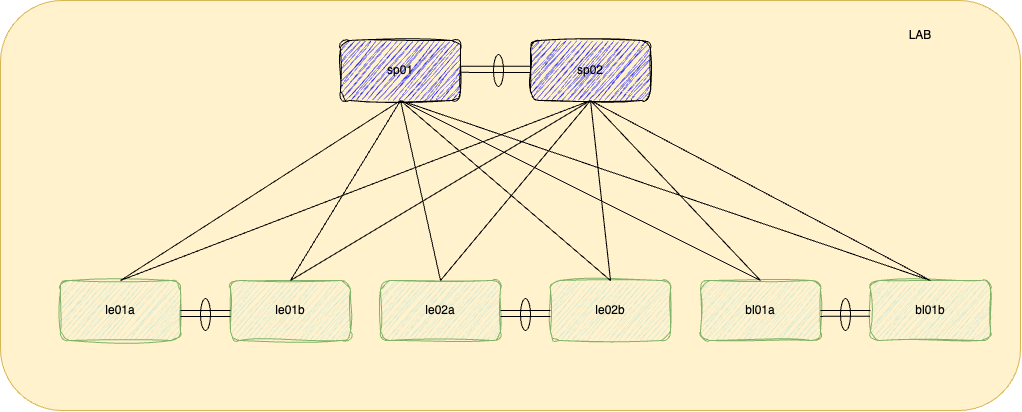

The diagram above was exported from draw.io. Its source (the exported page's mxGraphModel, read from the mxfile embedded in the PNG):
<mxGraphModel dx="2117" dy="966" grid="1" gridSize="10" guides="1" tooltips="1" connect="1" arrows="1" fold="1" page="1" pageScale="1" pageWidth="827" pageHeight="1169" math="0" shadow="0">
  <root>
    <mxCell id="0" />
    <mxCell id="1" parent="0" />
    <mxCell id="8YRlEvG7Kd5vWlpOlJPf-3" value="" style="rounded=1;whiteSpace=wrap;html=1;fillColor=#fff2cc;strokeColor=#d6b656;" parent="1" vertex="1">
      <mxGeometry x="460" y="410" width="1020" height="410" as="geometry" />
    </mxCell>
    <mxCell id="8YRlEvG7Kd5vWlpOlJPf-6" value="le01a" style="rounded=1;whiteSpace=wrap;html=1;fillColor=#d5e8d4;strokeColor=#82b366;sketch=1;curveFitting=1;jiggle=2;" parent="1" vertex="1">
      <mxGeometry x="520" y="690" width="120" height="60" as="geometry" />
    </mxCell>
    <mxCell id="8YRlEvG7Kd5vWlpOlJPf-7" value="le01b" style="rounded=1;whiteSpace=wrap;html=1;fillColor=#d5e8d4;strokeColor=#82b366;sketch=1;curveFitting=1;jiggle=2;" parent="1" vertex="1">
      <mxGeometry x="690" y="690" width="120" height="60" as="geometry" />
    </mxCell>
    <mxCell id="8YRlEvG7Kd5vWlpOlJPf-8" value="le02a" style="rounded=1;whiteSpace=wrap;html=1;fillColor=#d5e8d4;strokeColor=#82b366;sketch=1;curveFitting=1;jiggle=2;" parent="1" vertex="1">
      <mxGeometry x="840" y="690" width="120" height="60" as="geometry" />
    </mxCell>
    <mxCell id="8YRlEvG7Kd5vWlpOlJPf-9" value="le02b" style="rounded=1;whiteSpace=wrap;html=1;fillColor=#d5e8d4;strokeColor=#82b366;sketch=1;curveFitting=1;jiggle=2;" parent="1" vertex="1">
      <mxGeometry x="1010" y="690" width="120" height="60" as="geometry" />
    </mxCell>
    <mxCell id="8YRlEvG7Kd5vWlpOlJPf-10" value="" style="ellipse;whiteSpace=wrap;html=1;fillColor=none;" parent="1" vertex="1">
      <mxGeometry x="1300" y="708.05" width="10" height="31.95" as="geometry" />
    </mxCell>
    <mxCell id="8YRlEvG7Kd5vWlpOlJPf-11" value="bl01a" style="rounded=1;whiteSpace=wrap;html=1;fillColor=#d5e8d4;strokeColor=#82b366;sketch=1;curveFitting=1;jiggle=2;" parent="1" vertex="1">
      <mxGeometry x="1160" y="690" width="120" height="60" as="geometry" />
    </mxCell>
    <mxCell id="8YRlEvG7Kd5vWlpOlJPf-12" value="bl01b" style="rounded=1;whiteSpace=wrap;html=1;fillColor=#d5e8d4;strokeColor=#82b366;sketch=1;curveFitting=1;jiggle=2;" parent="1" vertex="1">
      <mxGeometry x="1330" y="690" width="120" height="60" as="geometry" />
    </mxCell>
    <mxCell id="8YRlEvG7Kd5vWlpOlJPf-13" value="" style="endArrow=none;html=1;rounded=0;exitX=1;exitY=0.5;exitDx=0;exitDy=0;entryX=-0.004;entryY=0.594;entryDx=0;entryDy=0;entryPerimeter=0;" parent="1" target="8YRlEvG7Kd5vWlpOlJPf-12" edge="1">
      <mxGeometry width="50" height="50" relative="1" as="geometry">
        <mxPoint x="1280" y="725.89" as="sourcePoint" />
        <mxPoint x="1330" y="725.89" as="targetPoint" />
      </mxGeometry>
    </mxCell>
    <mxCell id="8YRlEvG7Kd5vWlpOlJPf-14" value="" style="endArrow=none;html=1;rounded=0;exitX=1;exitY=0.5;exitDx=0;exitDy=0;entryX=-0.004;entryY=0.594;entryDx=0;entryDy=0;entryPerimeter=0;" parent="1" edge="1">
      <mxGeometry width="50" height="50" relative="1" as="geometry">
        <mxPoint x="1280" y="719.89" as="sourcePoint" />
        <mxPoint x="1330" y="720" as="targetPoint" />
      </mxGeometry>
    </mxCell>
    <mxCell id="8YRlEvG7Kd5vWlpOlJPf-15" value="sp01" style="rounded=1;whiteSpace=wrap;html=1;fillColor=#3333FF;strokeColor=#000000;sketch=1;curveFitting=1;jiggle=2;" parent="1" vertex="1">
      <mxGeometry x="800" y="450" width="120" height="60" as="geometry" />
    </mxCell>
    <mxCell id="8YRlEvG7Kd5vWlpOlJPf-16" value="sp02" style="rounded=1;whiteSpace=wrap;html=1;fillColor=#3333FF;strokeColor=#000000;sketch=1;curveFitting=1;jiggle=2;" parent="1" vertex="1">
      <mxGeometry x="990" y="450" width="120" height="60" as="geometry" />
    </mxCell>
    <mxCell id="8YRlEvG7Kd5vWlpOlJPf-21" value="" style="endArrow=none;html=1;rounded=0;entryX=0.5;entryY=1;entryDx=0;entryDy=0;strokeColor=#000000;exitX=0.5;exitY=0;exitDx=0;exitDy=0;" parent="1" source="8YRlEvG7Kd5vWlpOlJPf-6" target="8YRlEvG7Kd5vWlpOlJPf-15" edge="1">
      <mxGeometry width="50" height="50" relative="1" as="geometry">
        <mxPoint x="280" y="720" as="sourcePoint" />
        <mxPoint x="940" y="540" as="targetPoint" />
      </mxGeometry>
    </mxCell>
    <mxCell id="8YRlEvG7Kd5vWlpOlJPf-22" value="" style="endArrow=none;html=1;rounded=0;entryX=0.5;entryY=1;entryDx=0;entryDy=0;strokeColor=#000000;exitX=0.5;exitY=0;exitDx=0;exitDy=0;" parent="1" source="8YRlEvG7Kd5vWlpOlJPf-6" target="8YRlEvG7Kd5vWlpOlJPf-16" edge="1">
      <mxGeometry width="50" height="50" relative="1" as="geometry">
        <mxPoint x="290" y="730" as="sourcePoint" />
        <mxPoint x="950" y="550" as="targetPoint" />
      </mxGeometry>
    </mxCell>
    <mxCell id="8YRlEvG7Kd5vWlpOlJPf-23" value="" style="endArrow=none;html=1;rounded=0;entryX=0.5;entryY=1;entryDx=0;entryDy=0;strokeColor=#000000;exitX=0.5;exitY=0;exitDx=0;exitDy=0;" parent="1" source="8YRlEvG7Kd5vWlpOlJPf-7" target="8YRlEvG7Kd5vWlpOlJPf-15" edge="1">
      <mxGeometry width="50" height="50" relative="1" as="geometry">
        <mxPoint x="300" y="740" as="sourcePoint" />
        <mxPoint x="960" y="560" as="targetPoint" />
      </mxGeometry>
    </mxCell>
    <mxCell id="8YRlEvG7Kd5vWlpOlJPf-24" value="" style="endArrow=none;html=1;rounded=0;strokeColor=#000000;exitX=0.5;exitY=0;exitDx=0;exitDy=0;" parent="1" source="8YRlEvG7Kd5vWlpOlJPf-7" edge="1">
      <mxGeometry width="50" height="50" relative="1" as="geometry">
        <mxPoint x="310" y="750" as="sourcePoint" />
        <mxPoint x="1050" y="510" as="targetPoint" />
      </mxGeometry>
    </mxCell>
    <mxCell id="8YRlEvG7Kd5vWlpOlJPf-25" value="" style="endArrow=none;html=1;rounded=0;strokeColor=#000000;exitX=0.5;exitY=0;exitDx=0;exitDy=0;entryX=0.5;entryY=1;entryDx=0;entryDy=0;" parent="1" source="8YRlEvG7Kd5vWlpOlJPf-8" target="8YRlEvG7Kd5vWlpOlJPf-15" edge="1">
      <mxGeometry width="50" height="50" relative="1" as="geometry">
        <mxPoint x="320" y="760" as="sourcePoint" />
        <mxPoint x="740" y="510" as="targetPoint" />
      </mxGeometry>
    </mxCell>
    <mxCell id="8YRlEvG7Kd5vWlpOlJPf-26" value="" style="endArrow=none;html=1;rounded=0;entryX=0.5;entryY=1;entryDx=0;entryDy=0;strokeColor=#000000;exitX=0.5;exitY=0;exitDx=0;exitDy=0;" parent="1" source="8YRlEvG7Kd5vWlpOlJPf-8" target="8YRlEvG7Kd5vWlpOlJPf-16" edge="1">
      <mxGeometry width="50" height="50" relative="1" as="geometry">
        <mxPoint x="330" y="770" as="sourcePoint" />
        <mxPoint x="990" y="590" as="targetPoint" />
      </mxGeometry>
    </mxCell>
    <mxCell id="8YRlEvG7Kd5vWlpOlJPf-27" value="" style="endArrow=none;html=1;rounded=0;entryX=0.5;entryY=0;entryDx=0;entryDy=0;strokeColor=#000000;exitX=0.5;exitY=1;exitDx=0;exitDy=0;" parent="1" source="8YRlEvG7Kd5vWlpOlJPf-15" target="8YRlEvG7Kd5vWlpOlJPf-9" edge="1">
      <mxGeometry width="50" height="50" relative="1" as="geometry">
        <mxPoint x="340" y="780" as="sourcePoint" />
        <mxPoint x="1000" y="600" as="targetPoint" />
      </mxGeometry>
    </mxCell>
    <mxCell id="8YRlEvG7Kd5vWlpOlJPf-28" value="" style="endArrow=none;html=1;rounded=0;strokeColor=#000000;exitX=0.5;exitY=0;exitDx=0;exitDy=0;entryX=0.5;entryY=1;entryDx=0;entryDy=0;" parent="1" source="8YRlEvG7Kd5vWlpOlJPf-9" target="8YRlEvG7Kd5vWlpOlJPf-16" edge="1">
      <mxGeometry width="50" height="50" relative="1" as="geometry">
        <mxPoint x="350" y="790" as="sourcePoint" />
        <mxPoint x="910" y="510" as="targetPoint" />
      </mxGeometry>
    </mxCell>
    <mxCell id="8YRlEvG7Kd5vWlpOlJPf-29" value="" style="endArrow=none;html=1;rounded=0;strokeColor=#000000;exitX=0.5;exitY=0;exitDx=0;exitDy=0;entryX=0.5;entryY=1;entryDx=0;entryDy=0;" parent="1" source="8YRlEvG7Kd5vWlpOlJPf-11" target="8YRlEvG7Kd5vWlpOlJPf-15" edge="1">
      <mxGeometry width="50" height="50" relative="1" as="geometry">
        <mxPoint x="360" y="800" as="sourcePoint" />
        <mxPoint x="740" y="510" as="targetPoint" />
      </mxGeometry>
    </mxCell>
    <mxCell id="8YRlEvG7Kd5vWlpOlJPf-30" value="" style="endArrow=none;html=1;rounded=0;entryX=0.5;entryY=0;entryDx=0;entryDy=0;strokeColor=#000000;exitX=0.5;exitY=1;exitDx=0;exitDy=0;" parent="1" source="8YRlEvG7Kd5vWlpOlJPf-16" target="8YRlEvG7Kd5vWlpOlJPf-11" edge="1">
      <mxGeometry width="50" height="50" relative="1" as="geometry">
        <mxPoint x="910" y="510" as="sourcePoint" />
        <mxPoint x="1030" y="630" as="targetPoint" />
      </mxGeometry>
    </mxCell>
    <mxCell id="8YRlEvG7Kd5vWlpOlJPf-31" value="" style="endArrow=none;html=1;rounded=0;entryX=0.5;entryY=0;entryDx=0;entryDy=0;strokeColor=#000000;exitX=0.5;exitY=1;exitDx=0;exitDy=0;" parent="1" source="8YRlEvG7Kd5vWlpOlJPf-15" target="8YRlEvG7Kd5vWlpOlJPf-12" edge="1">
      <mxGeometry width="50" height="50" relative="1" as="geometry">
        <mxPoint x="380" y="820" as="sourcePoint" />
        <mxPoint x="1040" y="640" as="targetPoint" />
      </mxGeometry>
    </mxCell>
    <mxCell id="8YRlEvG7Kd5vWlpOlJPf-32" value="" style="endArrow=none;html=1;rounded=0;entryX=0.5;entryY=0;entryDx=0;entryDy=0;strokeColor=#000000;exitX=0.5;exitY=1;exitDx=0;exitDy=0;" parent="1" source="8YRlEvG7Kd5vWlpOlJPf-16" target="8YRlEvG7Kd5vWlpOlJPf-12" edge="1">
      <mxGeometry width="50" height="50" relative="1" as="geometry">
        <mxPoint x="390" y="830" as="sourcePoint" />
        <mxPoint x="1050" y="650" as="targetPoint" />
      </mxGeometry>
    </mxCell>
    <mxCell id="8YRlEvG7Kd5vWlpOlJPf-37" value="LAB" style="text;html=1;align=center;verticalAlign=middle;whiteSpace=wrap;rounded=0;" parent="1" vertex="1">
      <mxGeometry x="1350" y="430" width="60" height="30" as="geometry" />
    </mxCell>
    <mxCell id="Bb-EKlxhvRFYhKH5uXJZ-1" value="" style="ellipse;whiteSpace=wrap;html=1;fillColor=none;" parent="1" vertex="1">
      <mxGeometry x="980" y="708.05" width="10" height="31.95" as="geometry" />
    </mxCell>
    <mxCell id="Bb-EKlxhvRFYhKH5uXJZ-2" value="" style="endArrow=none;html=1;rounded=0;exitX=1;exitY=0.5;exitDx=0;exitDy=0;entryX=-0.004;entryY=0.594;entryDx=0;entryDy=0;entryPerimeter=0;" parent="1" edge="1">
      <mxGeometry width="50" height="50" relative="1" as="geometry">
        <mxPoint x="960" y="725.89" as="sourcePoint" />
        <mxPoint x="1010" y="726" as="targetPoint" />
      </mxGeometry>
    </mxCell>
    <mxCell id="Bb-EKlxhvRFYhKH5uXJZ-3" value="" style="endArrow=none;html=1;rounded=0;exitX=1;exitY=0.5;exitDx=0;exitDy=0;entryX=-0.004;entryY=0.594;entryDx=0;entryDy=0;entryPerimeter=0;" parent="1" edge="1">
      <mxGeometry width="50" height="50" relative="1" as="geometry">
        <mxPoint x="960" y="719.89" as="sourcePoint" />
        <mxPoint x="1010" y="720" as="targetPoint" />
      </mxGeometry>
    </mxCell>
    <mxCell id="Bb-EKlxhvRFYhKH5uXJZ-7" value="" style="ellipse;whiteSpace=wrap;html=1;fillColor=none;" parent="1" vertex="1">
      <mxGeometry x="660" y="708.05" width="10" height="31.95" as="geometry" />
    </mxCell>
    <mxCell id="Bb-EKlxhvRFYhKH5uXJZ-8" value="" style="endArrow=none;html=1;rounded=0;exitX=1;exitY=0.5;exitDx=0;exitDy=0;entryX=-0.004;entryY=0.594;entryDx=0;entryDy=0;entryPerimeter=0;" parent="1" edge="1">
      <mxGeometry width="50" height="50" relative="1" as="geometry">
        <mxPoint x="640" y="725.89" as="sourcePoint" />
        <mxPoint x="690" y="726" as="targetPoint" />
      </mxGeometry>
    </mxCell>
    <mxCell id="Bb-EKlxhvRFYhKH5uXJZ-9" value="" style="endArrow=none;html=1;rounded=0;exitX=1;exitY=0.5;exitDx=0;exitDy=0;entryX=-0.004;entryY=0.594;entryDx=0;entryDy=0;entryPerimeter=0;" parent="1" edge="1">
      <mxGeometry width="50" height="50" relative="1" as="geometry">
        <mxPoint x="640" y="719.89" as="sourcePoint" />
        <mxPoint x="690" y="720" as="targetPoint" />
      </mxGeometry>
    </mxCell>
    <mxCell id="e3yuKXb_3Uj3O5PBEXFj-4" value="" style="ellipse;whiteSpace=wrap;html=1;fillColor=none;" vertex="1" parent="1">
      <mxGeometry x="953" y="464.02" width="10" height="31.95" as="geometry" />
    </mxCell>
    <mxCell id="e3yuKXb_3Uj3O5PBEXFj-5" value="" style="endArrow=none;html=1;rounded=0;exitX=1;exitY=0.5;exitDx=0;exitDy=0;entryX=0;entryY=0.533;entryDx=0;entryDy=0;entryPerimeter=0;" edge="1" parent="1" target="8YRlEvG7Kd5vWlpOlJPf-16">
      <mxGeometry width="50" height="50" relative="1" as="geometry">
        <mxPoint x="920" y="481.86" as="sourcePoint" />
        <mxPoint x="970" y="481.97" as="targetPoint" />
      </mxGeometry>
    </mxCell>
    <mxCell id="e3yuKXb_3Uj3O5PBEXFj-6" value="" style="endArrow=none;html=1;rounded=0;exitX=1;exitY=0.5;exitDx=0;exitDy=0;entryX=-0.002;entryY=0.43;entryDx=0;entryDy=0;entryPerimeter=0;" edge="1" parent="1" target="8YRlEvG7Kd5vWlpOlJPf-16">
      <mxGeometry width="50" height="50" relative="1" as="geometry">
        <mxPoint x="920" y="475.86" as="sourcePoint" />
        <mxPoint x="970" y="475.97" as="targetPoint" />
      </mxGeometry>
    </mxCell>
  </root>
</mxGraphModel>